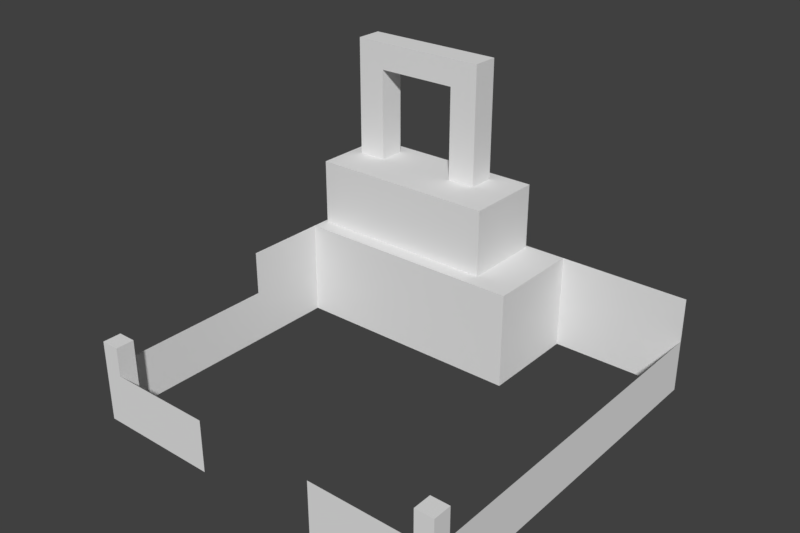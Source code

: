 # Source: training_center.blend  (saved by Blender 2.79.0; exported with 4.5.12 LTS)
import bpy
from mathutils import Matrix  # noqa: F401  (used for matrix-valued properties, if any)

bpy.ops.wm.read_factory_settings(use_empty=True)
scene = bpy.context.scene
scene.name = 'Scene'

# ---- collections
col_collection_1 = bpy.data.collections.new('Collection 1'); scene.collection.children.link(col_collection_1)

# ---- world
world_world = bpy.data.worlds.new('World'); scene.world = world_world
world_world.color = (0.05088, 0.05088, 0.05088)
world_world.use_sun_shadow = False
world_world.sun_shadow_jitter_overblur = 0.0
world_world.cycles.sampling_method = 'MANUAL'

# ---- meshes
me_cube = bpy.data.meshes.new('Cube')
me_cube.from_pydata([(-1.0, 1.0, 0.0), (-1.0, 1.0, 0.5269), (-1.0, -0.9009, 0.2858), (-1.0, -0.9009, 0.0), (1.0, 1.0, 0.0), (1.0, 1.0, 0.5269), (-1.0, 0.0, 0.5269), (-1.0, 0.0, 0.0), (0.9009, -1.0, 0.0), (0.9009, -1.0, 0.2858), (0.3333, -1.0, 0.0), (0.3333, -1.0, 0.2858), (-1.0, 0.0, 0.2858), (-1.0, 0.4526, 0.0), (-1.0, 0.4526, 0.5269), (0.2897, 1.0, 0.0), (0.2897, 0.4526, 0.0), (0.2897, 1.0, 0.5269), (0.2897, 0.4526, 0.5269), (-0.9807, 0.9824, 0.5269), (-0.9807, 0.539, 0.5269), (0.06397, 0.9824, 0.5269), (0.06397, 0.539, 0.5269), (-0.9807, 0.539, 0.8922), (-0.9807, 0.9824, 0.8922), (0.06397, 0.539, 0.8922), (0.06397, 0.9824, 0.8922), (-0.9136, 0.7615, 0.8922), (-0.9136, 0.909, 0.8922), (-0.1408, 0.7615, 0.8922), (-0.1408, 0.909, 0.8922), (-0.9136, 0.7615, 1.551), (-0.9136, 0.909, 1.551), (-0.1408, 0.7615, 1.551), (-0.1408, 0.909, 1.551), (0.9009, -0.9009, 0.4401), (0.9009, -0.9009, 0.0), (0.9009, -1.0, 0.4401), (1.0, -1.0, 0.0), (1.0, -1.0, 0.4401), (1.0, -0.9009, 0.0), (1.0, -0.9009, 0.4401), (-1.0, -0.9009, 0.4401), (-1.0, -1.0, 0.4401), (-1.0, -1.0, 0.0), (-0.9009, -1.0, 0.0), (-0.9009, -1.0, 0.4401), (-0.9009, -0.9009, 0.0), (-0.9009, -0.9009, 0.4401), (-0.2999, 0.909, 0.8922), (-0.7544, 0.909, 0.8922), (-0.2999, 0.7615, 0.8922), (-0.7544, 0.7615, 0.8922), (-0.2999, 0.909, 1.551), (-0.7544, 0.909, 1.551), (-0.2999, 0.7615, 1.551), (-0.7544, 0.7615, 1.551), (-0.1408, 0.909, 1.403), (-0.9136, 0.909, 1.403), (-0.9136, 0.7615, 1.403), (-0.1408, 0.7615, 1.403), (-0.2999, 0.7615, 1.403), (-0.7544, 0.7615, 1.403), (-0.7544, 0.909, 1.403), (-0.2999, 0.909, 1.403), (1.0, -0.9009, 0.2858), (1.0, 1.0, 0.2858), (-0.9009, -1.0, 0.2858), (-0.3333, -1.0, 0.0), (-0.3333, -1.0, 0.2858)], [], [(7, 6, 1, 0), (0, 1, 5, 4), (8, 9, 11, 10), (3, 2, 12, 7), (16, 18, 17, 15), (0, 13, 16, 15), (14, 1, 17, 18), (13, 14, 18, 16), (20, 22, 21, 19), (23, 24, 26, 25), (20, 19, 24, 23), (22, 20, 23, 25), (21, 22, 25, 26), (19, 21, 26, 24), (51, 29, 30, 49), (55, 53, 34, 33), (64, 57, 34, 53), (59, 58, 32, 31), (62, 59, 31, 56), (57, 60, 33, 34), (8, 37, 35, 36), (36, 35, 41, 40), (40, 41, 39, 38), (38, 39, 37, 8), (36, 40, 38, 8), (41, 35, 37, 39), (44, 43, 42, 3), (3, 42, 48, 47), (47, 48, 46, 45), (45, 46, 43, 44), (3, 47, 45, 44), (48, 42, 43, 46), (60, 61, 55, 33), (61, 62, 56, 55), (58, 63, 54, 32), (63, 64, 53, 54), (31, 32, 54, 56), (56, 54, 53, 55), (27, 52, 50, 28), (63, 50, 52, 62), (64, 61, 51, 49), (28, 50, 63, 58), (4, 66, 65, 40), (29, 51, 61, 60), (30, 29, 60, 57), (52, 27, 59, 62), (27, 28, 58, 59), (49, 30, 57, 64), (68, 69, 67, 45), (64, 63, 62, 61)])
me_cube.use_remesh_preserve_volume = False
me_cube.use_remesh_preserve_attributes = False
me_cube.use_mirror_vertex_groups = False
me_cube.update()

# ---- objects
ob_cube = bpy.data.objects.new('Cube', me_cube)

# ---- transforms, parenting, visibility, modifiers, constraints
ob_cube.location = (0.0, 0.0, 0.0)
ob_cube.lineart.crease_threshold = 0.0

# ---- collection membership
col_collection_1.objects.link(ob_cube)

# ---- scene / render settings (as saved in the file)
scene.frame_start = 1; scene.frame_end = 250; scene.frame_set(1)
scene.render.engine = 'CYCLES'
scene.render.resolution_x = 1200
scene.render.resolution_y = 800
scene.render.resolution_percentage = 50
scene.render.dither_intensity = 0.0
scene.cycles.use_denoising = False
scene.cycles.samples = 256
scene.cycles.sampling_pattern = 'TABULATED_SOBOL'
scene.cycles.use_adaptive_sampling = False
scene.cycles.use_light_tree = False
scene.cycles.blur_glossy = 0.0
scene.cycles.sample_clamp_indirect = 1.0
scene.view_settings.view_transform = 'Standard'
bpy.context.view_layer.update()

# ---- added for rendering (the .blend has no active camera and no usable light): camera, sun
cam_auto = bpy.data.cameras.new('AutoCamera')
cam_auto.lens = 50.0
cam_auto.sensor_width = 36.0
cam_auto.clip_end = 1000.0
ob_auto_camera = bpy.data.objects.new('AutoCamera', cam_auto)
scene.collection.objects.link(ob_auto_camera)
ob_auto_camera.location = (2.98444, -3.58133, 3.16291)
ob_auto_camera.rotation_euler = (1.09748, -7.21219e-08, 0.694738)
scene.camera = ob_auto_camera
light_auto_sun = bpy.data.lights.new('AutoSun', 'SUN')
light_auto_sun.energy = 3.0
light_auto_sun.angle = 0.0523599
ob_auto_sun = bpy.data.objects.new('AutoSun', light_auto_sun)
scene.collection.objects.link(ob_auto_sun)
ob_auto_sun.rotation_euler = (0.872665, 0.174533, 0.523599)
bpy.context.view_layer.update()
